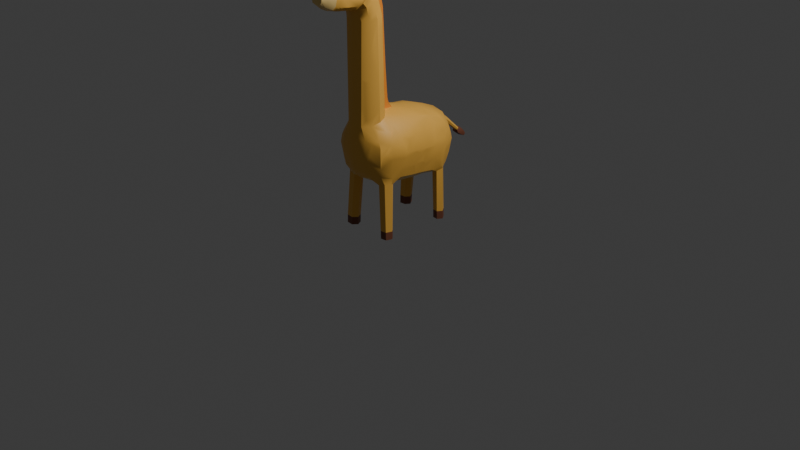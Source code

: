 # Source: giraffe3.blend  (saved by Blender 4.0.36; exported with 4.5.12 LTS)
import bpy
from mathutils import Matrix  # noqa: F401  (used for matrix-valued properties, if any)

bpy.ops.wm.read_factory_settings(use_empty=True)
scene = bpy.context.scene
scene.name = 'Scene'

# ---- collections
col_collection = bpy.data.collections.new('Collection'); scene.collection.children.link(col_collection)

# ---- materials (node trees are filled in below, after node groups)
mat_giraffe_yellow = bpy.data.materials.new('giraffe_yellow')
mat_giraffe_yellow.alpha_threshold = 0.0
mat_giraffe_yellow.use_transparent_shadow = False
mat_giraffe_yellow.roughness = 0.5
mat_giraffe_yellow.line_color = (0.0, 0.0, 0.0, 1.0)
mat_giraff_white = bpy.data.materials.new('giraff_white')
mat_giraff_white.use_transparent_shadow = False
mat_giraffe_black = bpy.data.materials.new('giraffe_black')
mat_giraffe_black.use_transparent_shadow = False
mat_giraffe_beige = bpy.data.materials.new('giraffe_beige')
mat_giraffe_beige.use_transparent_shadow = False
mat_giraffe_brown = bpy.data.materials.new('giraffe_brown')
mat_giraffe_brown.use_transparent_shadow = False
mat_giraffe_orange = bpy.data.materials.new('giraffe_orange')
mat_giraffe_orange.use_transparent_shadow = False

# ---- node groups
ng_auto_smooth = bpy.data.node_groups.new('Auto Smooth', 'GeometryNodeTree')
_s = ng_auto_smooth.interface.new_socket(name='Geometry', in_out='OUTPUT', socket_type='NodeSocketGeometry')
_s = ng_auto_smooth.interface.new_socket(name='Geometry', in_out='INPUT', socket_type='NodeSocketGeometry')
_s = ng_auto_smooth.interface.new_socket(name='Angle', in_out='INPUT', socket_type='NodeSocketFloat')
_s.subtype = 'ANGLE'
_s.min_value = 0.0
_s.max_value = 3.142
ng_auto_smooth.is_modifier = True
_N = ng_auto_smooth.nodes; _L = ng_auto_smooth.links
n0 = _N.new('NodeGroupOutput'); n0.name = 'Group Output'; n0.location = (480, -100)
n1 = _N.new('NodeGroupInput'); n1.name = 'Group Input'; n1.location = (-420, -300)
n2 = _N.new('NodeGroupInput'); n2.name = 'Group Input.001'; n2.location = (-60, -100)
n3 = _N.new('GeometryNodeSetShadeSmooth'); n3.name = 'Set Shade Smooth'; n3.location = (120, -100)
n3.domain = 'EDGE'
n4 = _N.new('GeometryNodeSetShadeSmooth'); n4.name = 'Set Shade Smooth.001'; n4.location = (300, -100)
n5 = _N.new('GeometryNodeInputMeshEdgeAngle'); n5.name = 'Edge Angle'; n5.location = (-420, -220)
n6 = _N.new('GeometryNodeInputEdgeSmooth'); n6.name = 'Is Edge Smooth'; n6.location = (-60, -160)
n7 = _N.new('GeometryNodeInputShadeSmooth'); n7.name = 'Is Face Smooth'; n7.location = (-240, -340)
n8 = _N.new('FunctionNodeBooleanMath'); n8.name = 'Boolean Math'; n8.location = (-60, -220)
n9 = _N.new('FunctionNodeCompare'); n9.name = 'Compare'; n9.location = (-240, -180)
n9.operation = 'LESS_EQUAL'
_L.new(n5.outputs[0], n9.inputs[0])
_L.new(n4.outputs[0], n0.inputs[0])
_L.new(n1.outputs[1], n9.inputs[1])
_L.new(n9.outputs[0], n8.inputs[0])
_L.new(n7.outputs[0], n8.inputs[1])
_L.new(n2.outputs[0], n3.inputs[0])
_L.new(n6.outputs[0], n3.inputs[1])
_L.new(n3.outputs[0], n4.inputs[0])
_L.new(n8.outputs[0], n3.inputs[2])
n0.is_active_output = True

# ---- material node trees
mat_giraffe_yellow.use_nodes = True; mat_giraffe_yellow.node_tree.nodes.clear()
_N = mat_giraffe_yellow.node_tree.nodes; _L = mat_giraffe_yellow.node_tree.links
n0 = _N.new('ShaderNodeOutputMaterial'); n0.name = 'Material Output'; n0.location = (300, 300)
n1 = _N.new('ShaderNodeBsdfPrincipled'); n1.name = 'Principled BSDF'; n1.location = (10, 300)
n1.inputs[0].default_value = (0.8881, 0.4793, 0.08228, 1.0)
n1.inputs[3].default_value = 1.45
_L.new(n1.outputs[0], n0.inputs[0])
n0.is_active_output = True
mat_giraff_white.use_nodes = True; mat_giraff_white.node_tree.nodes.clear()
_N = mat_giraff_white.node_tree.nodes; _L = mat_giraff_white.node_tree.links
n0 = _N.new('ShaderNodeBsdfPrincipled'); n0.name = 'Principled BSDF'; n0.location = (10, 300)
n0.inputs[0].default_value = (0.9475, 0.9559, 0.8962, 1.0)
n0.inputs[3].default_value = 1.45
n1 = _N.new('ShaderNodeOutputMaterial'); n1.name = 'Material Output'; n1.location = (300, 300)
_L.new(n0.outputs[0], n1.inputs[0])
n1.is_active_output = True
mat_giraffe_black.use_nodes = True; mat_giraffe_black.node_tree.nodes.clear()
_N = mat_giraffe_black.node_tree.nodes; _L = mat_giraffe_black.node_tree.links
n0 = _N.new('ShaderNodeBsdfPrincipled'); n0.name = 'Principled BSDF'; n0.location = (10, 300)
n0.inputs[0].default_value = (0.02519, 0.02217, 0.04231, 1.0)
n0.inputs[3].default_value = 1.45
n1 = _N.new('ShaderNodeOutputMaterial'); n1.name = 'Material Output'; n1.location = (300, 300)
_L.new(n0.outputs[0], n1.inputs[0])
n1.is_active_output = True
mat_giraffe_beige.use_nodes = True; mat_giraffe_beige.node_tree.nodes.clear()
_N = mat_giraffe_beige.node_tree.nodes; _L = mat_giraffe_beige.node_tree.links
n0 = _N.new('ShaderNodeBsdfPrincipled'); n0.name = 'Principled BSDF'; n0.location = (10, 300)
n0.inputs[0].default_value = (0.8881, 0.6307, 0.2345, 1.0)
n0.inputs[3].default_value = 1.45
n1 = _N.new('ShaderNodeOutputMaterial'); n1.name = 'Material Output'; n1.location = (300, 300)
_L.new(n0.outputs[0], n1.inputs[0])
n1.is_active_output = True
mat_giraffe_brown.use_nodes = True; mat_giraffe_brown.node_tree.nodes.clear()
_N = mat_giraffe_brown.node_tree.nodes; _L = mat_giraffe_brown.node_tree.links
n0 = _N.new('ShaderNodeBsdfPrincipled'); n0.name = 'Principled BSDF'; n0.location = (10, 300)
n0.inputs[0].default_value = (0.1981, 0.06848, 0.03689, 1.0)
n0.inputs[3].default_value = 1.45
n1 = _N.new('ShaderNodeOutputMaterial'); n1.name = 'Material Output'; n1.location = (300, 300)
_L.new(n0.outputs[0], n1.inputs[0])
n1.is_active_output = True
mat_giraffe_orange.use_nodes = True; mat_giraffe_orange.node_tree.nodes.clear()
_N = mat_giraffe_orange.node_tree.nodes; _L = mat_giraffe_orange.node_tree.links
n0 = _N.new('ShaderNodeBsdfPrincipled'); n0.name = 'Principled BSDF'; n0.location = (10, 300)
n0.inputs[0].default_value = (0.8389, 0.2789, 0.02955, 1.0)
n0.inputs[3].default_value = 1.45
n1 = _N.new('ShaderNodeOutputMaterial'); n1.name = 'Material Output'; n1.location = (300, 300)
_L.new(n0.outputs[0], n1.inputs[0])
n1.is_active_output = True

# ---- world
world_world = bpy.data.worlds.new('World'); scene.world = world_world
world_world.use_nodes = True; world_world.node_tree.nodes.clear()
_N = world_world.node_tree.nodes; _L = world_world.node_tree.links
n0 = _N.new('ShaderNodeOutputWorld'); n0.name = 'World Output'; n0.location = (300, 300)
n1 = _N.new('ShaderNodeBackground'); n1.name = 'Background'; n1.location = (10, 300)
n1.inputs[0].default_value = (0.05088, 0.05088, 0.05088, 1.0)
_L.new(n1.outputs[0], n0.inputs[0])
n0.is_active_output = True
world_world.color = (0.05088, 0.05088, 0.05088)
world_world.use_sun_shadow = False
world_world.sun_shadow_jitter_overblur = 0.0

# ---- cameras
cam_camera = bpy.data.cameras.new('Camera')
cam_camera.clip_end = 100.0
cam_camera.ortho_scale = 7.314

# ---- lights
light_light = bpy.data.lights.new('Light', 'POINT')
light_light.transmission_factor = 0.0
light_light.use_soft_falloff = False
light_light.energy = 1000.0
light_light.shadow_soft_size = 0.1
light_light.shadow_maximum_resolution = 0.006
light_light.use_absolute_resolution = True

# ---- meshes
me_cube_009 = bpy.data.meshes.new('Cube.009')
me_cube_009.from_pydata([(0.4399, -0.2466, -1.743), (0.3314, -0.5943, 0.5862), (0.4889, 1.315, -0.7914), (0.3958, 1.397, 0.3112), (0.3765, 1.32, -0.8528), (0.0, 1.453, -0.7671), (0.0, 1.576, 0.2699), (0.05257, 1.597, 0.2445), (0.5167, 1.443, 0.1088), (0.5702, 1.477, -0.1575), (0.5364, 1.438, -0.457), (0.6158, -0.2954, -0.5524), (0.6096, -0.05618, -0.5889), (0.5982, 1.188, -0.76), (0.4976, 1.153, 0.4238), (0.3262, -0.2265, 0.6875), (0.3826, -0.4005, 0.6407), (0.5338, -0.5729, 0.2966), (0.6096, -0.6096, -2.794e-09), (0.5729, -0.5729, -0.2966), (0.0, -0.6598, -0.5859), (0.2966, -0.6232, -0.5493), (0.1917, -0.7435, 0.5727), (0.0, -0.7897, 0.5864), (0.0, 1.625, -0.4907), (0.0, 1.635, 0.1074), (0.3162, 1.572, -0.4737), (0.05266, 1.632, 0.1285), (0.3162, 1.586, 0.1319), (0.6447, 1.159, -0.4737), (0.6975, 1.176, -0.1575), (0.6447, 1.159, 0.1586), (0.6975, -0.05618, -0.3124), (0.7552, -0.09165, -0.01183), (0.6557, -0.08924, 0.3257), (0.6447, -0.3162, -0.3162), (0.6975, -0.3331, 7.451e-09), (0.6142, -0.3162, 0.3075), (0.3162, -0.7364, -0.3824), (0.3331, -0.7818, -9.313e-09), (0.3162, -0.7557, 0.3162), (0.0, -0.7892, -0.3993), (0.0, -0.8395, 4.657e-09), (0.0, -0.8085, 0.3331), (0.0, 1.176, -0.9065), (0.3318, 1.19, -0.8917), (0.0, -0.1153, -0.8336), (0.3331, -0.1153, -0.7759), (0.0, -0.3686, -0.7552), (0.2791, -0.3712, -0.7144), (0.3162, 1.143, 0.5037), (0.0, 1.16, 0.5565), (0.09469, -0.06811, 0.7613), (0.37, -0.4858, 2.904), (0.3251, -0.3254, 2.952), (0.6004, 0.2849, -0.6398), (0.5913, 0.5698, -0.67), (0.5434, 1.063, -0.8137), (0.5126, 0.8436, 0.5175), (0.4785, 0.5358, 0.5758), (0.4537, 0.2197, 0.6193), (0.6579, 0.8694, -0.4385), (0.6711, 0.5796, -0.4034), (0.6843, 0.2898, -0.3683), (0.7119, 0.8821, -0.1181), (0.7263, 0.5881, -0.07876), (0.7408, 0.294, -0.03938), (0.6579, 0.8694, 0.2023), (0.6711, 0.5796, 0.2459), (0.6843, 0.2898, 0.2895), (0.0, 0.878, -0.9247), (0.0, 0.5819, -0.9161), (0.0, 0.3002, -0.8932), (0.4118, 1.069, -0.8641), (0.3246, 0.5734, -0.8609), (0.3289, 0.2959, -0.8367), (0.2982, 0.8564, 0.6118), (0.2802, 0.5537, 0.6522), (0.1093, 0.1659, 0.7556), (0.0, 0.8813, 0.6555), (0.0, 0.5979, 0.7123), (0.0, 0.303, 0.767), (0.3319, -0.2838, 2.791), (0.3747, -0.4419, 2.77), (0.3319, -0.6001, 2.749), (0.2151, -0.7159, 2.733), (0.0, -0.7583, 2.722), (0.07553, -0.1366, 2.806), (0.3199, -0.6309, 2.858), (0.195, -0.7415, 2.825), (0.0, -0.7845, 2.807), (0.05425, -0.1819, 2.99), (0.3078, -0.5209, 3.4), (0.2873, -0.5188, 3.479), (0.2929, -0.4578, 3.409), (0.2896, -0.477, 3.341), (0.3285, -0.6787, 3.022), (0.1517, -0.7709, 2.956), (0.0, -0.807, 2.924), (0.05516, -0.267, 3.334), (0.3455, -0.8503, 3.384), (0.3266, -0.7228, 3.496), (0.3086, -0.7459, 3.111), (0.1874, -0.8159, 2.97), (0.0, -0.851, 2.934), (0.3161, -0.8697, 3.085), (0.1885, -0.9209, 2.983), (0.0, -0.9417, 2.955), (0.08459, -0.5733, 3.729), (0.0, -0.654, 3.763), (0.3314, -1.053, 3.435), (0.2779, -1.134, 3.519), (0.3377, -0.9258, 3.522), (0.3412, -1.073, 3.222), (0.297, -1.109, 3.097), (0.1909, -1.125, 3.019), (0.0, -1.149, 2.971), (0.2409, -0.9257, 3.716), (0.0, -0.9422, 3.782), (0.2789, -1.35, 3.351), (0.2299, -1.35, 3.459), (0.268, -1.297, 3.13), (0.2139, -1.309, 3.061), (0.0, -1.333, 3.016), (0.2868, -1.033, 3.607), (0.0, -1.236, 3.664), (0.208, -1.5, 3.326), (0.1884, -1.511, 3.404), (0.2431, -1.371, 3.151), (0.1962, -1.401, 3.083), (0.0, -1.403, 3.031), (0.1314, -1.365, 3.558), (0.0, -1.387, 3.594), (0.2021, -1.516, 3.215), (0.134, -1.53, 3.14), (0.0, -1.538, 3.098), (0.1142, -1.506, 3.474), (0.0, -1.532, 3.495), (0.1369, -1.625, 3.337), (0.1417, -1.621, 3.304), (0.1356, -1.623, 3.256), (0.1091, -1.636, 3.213), (0.0, -1.641, 3.185), (0.1022, -1.644, 3.399), (0.0, -1.632, 3.431), (0.2623, 0.2595, 0.7226), (0.1917, -0.09362, 0.7559), (0.1953, -0.1681, 2.798), (0.0, 0.1893, 0.7921), (0.1819, -0.2096, 2.976), (0.2588, -0.4641, 3.487), (0.0, -0.5609, 3.746), (0.0, 0.1652, 0.8462), (0.0, 0.1495, 0.9308), (0.07035, 0.07267, 0.8699), (0.0, 0.005425, 2.895), (0.07361, -0.02838, 2.867), (0.0, -0.0273, 3.088), (0.06559, -0.06655, 3.08), (0.0, -0.09776, 3.423), (0.05851, -0.1496, 3.414), (0.0, -0.2897, 3.699), (0.05238, -0.3438, 3.683), (0.0, -0.4099, 3.784), (0.09344, 0.1017, 0.8065), (0.04752, -0.4168, 3.713), (0.07432, -0.5537, 3.711), (0.132, -0.5705, 3.723), (0.08851, -0.4949, 3.688), (0.03422, -0.5734, 3.744), (0.3029, -0.8258, 3.611), (0.1312, -0.4983, 3.686), (0.1504, -0.5593, 3.707), (0.04295, -0.4552, 3.621), (0.2491, -0.4987, 3.529), (0.05999, -0.5098, 3.682), (0.05546, -0.5737, 3.734), (0.1496, -0.6039, 3.733), (0.1699, -0.5391, 3.684), (0.08869, -0.5192, 3.86), (0.1789, -0.5216, 3.857), (0.1146, -0.4856, 3.857), (0.161, -0.4865, 3.857), (0.1048, -0.5623, 3.853), (0.1514, -0.562, 3.851), (0.05656, -0.5157, 3.89), (0.2114, -0.5193, 3.885), (0.1014, -0.4564, 3.886), (0.1826, -0.4588, 3.884), (0.0863, -0.5884, 3.876), (0.1648, -0.587, 3.874), (0.059, -0.5155, 3.946), (0.2105, -0.5192, 3.937), (0.1136, -0.491, 3.97), (0.1636, -0.4916, 3.968), (0.1037, -0.5685, 3.96), (0.151, -0.5678, 3.958), (0.1028, -0.4584, 3.943), (0.1823, -0.4606, 3.939), (0.087, -0.5243, 3.973), (0.08777, -0.587, 3.929), (0.1651, -0.5855, 3.927), (0.1807, -0.5245, 3.966), (0.3154, -0.5764, 3.453), (0.3699, -0.6662, 3.264), (0.329, -0.4143, 3.214), (0.3537, -0.5562, 3.12), (0.1615, -0.284, 3.32), (0.1683, -0.4848, 3.594), (0.4631, -0.5335, 3.542), (0.5045, -0.4778, 3.507), (0.456, -0.5222, 3.458), (0.4675, -0.4973, 3.423), (0.4841, -0.4808, 3.586), (0.4457, -0.4903, 3.6), (0.3325, -0.6504, 3.483), (0.3554, -0.7903, 3.181), (0.2585, -1.213, 3.512), (0.2908, -1.241, 3.364), (0.3354, -1.031, 3.314), (0.152, -1.233, 3.635), (0.178, -0.9426, 3.771), (0.1774, -0.6631, 3.751), (0.3357, -0.8048, 3.498), (0.3614, -0.8389, 3.305), (0.3166, -1.068, 3.521), (0.3134, -1.117, 3.411), (0.3427, -0.982, 3.372), (0.2426, -1.08, 3.645), (0.2743, -0.9256, 3.65), (0.235, -0.7911, 3.674), (0.07545, -1.67, 3.385), (0.0, -1.664, 3.404), (0.06555, -1.672, 3.334), (0.0, -1.659, 3.303), (0.07773, -1.657, 3.303), (0.02424, -1.664, 3.385), (0.02924, -1.675, 3.334), (0.5401, -0.4378, -0.6879), (0.5846, -0.2745, -0.7021), (0.5347, -0.1999, -0.7282), (0.3852, -0.4571, -0.7279), (0.3905, -0.1898, -0.77), (0.3125, -0.3252, -0.7697), (0.5, -0.5, -0.5), (0.457, -0.4812, -1.743), (0.5815, -0.2577, -1.741), (0.6038, -0.4724, -1.737), (0.3822, -0.3682, -1.752), (0.6385, -0.3245, -1.744), (0.4625, -0.482, -1.921), (0.3877, -0.3689, -1.929), (0.5864, -0.2599, -1.922), (0.4454, -0.2489, -1.925), (0.609, -0.4733, -1.915), (0.6402, -0.3258, -1.923), (0.5125, 1.366, -0.6798), (0.2966, 1.416, -0.7305), (0.5792, 0.8882, -0.7217), (0.6212, 1.149, -0.6796), (0.3162, 1.159, -0.8537), (0.3204, 0.8653, -0.8706), (0.6482, 1.162, -1.752), (0.3757, 1.172, -1.755), (0.5602, 1.282, -1.751), (0.45, 1.296, -1.753), (0.5749, 1.057, -1.754), (0.4478, 1.074, -1.755), (0.6521, 1.164, -1.936), (0.3795, 1.174, -1.94), (0.5641, 1.284, -1.936), (0.4596, 1.299, -1.937), (0.5787, 1.059, -1.938), (0.4517, 1.076, -1.94), (0.0, 1.467, 0.4253), (0.2966, 1.46, 0.3676), (0.0, 1.682, -0.1575), (0.3331, 1.625, -0.1575), (0.08876, 1.611, 0.1887), (0.0, 1.839, -0.04173), (0.0, 2.181, -0.3868), (0.07202, 1.847, 0.02405), (0.0, 1.866, 0.08515), (0.05175, 1.86, 0.05911), (0.05396, 1.833, -0.02364), (0.0, 2.171, -0.3183), (0.06898, 2.192, -0.282), (0.0, 2.221, -0.2453), (0.06541, 2.208, -0.2615), (0.06184, 2.172, -0.3063), (0.0, 2.289, -0.4651), (0.09345, 2.217, -0.3225), (0.0, 2.268, -0.2576), (0.08712, 2.245, -0.2862), (0.0808, 2.182, -0.3656), (0.0, 2.369, -0.4974), (0.1011, 2.325, -0.4007), (0.0, 2.376, -0.3358), (0.09475, 2.353, -0.3644), (0.08843, 2.29, -0.4438), (0.0, 2.408, -0.5135), (0.08572, 2.391, -0.4589), (0.0, 2.421, -0.4201), (0.08193, 2.408, -0.4372), (0.07815, 2.37, -0.4847), (0.0, 2.417, -0.4991), (0.0, 2.425, -0.4925), (0.3765, -0.4322, 2.271), (0.3753, -0.4384, 2.587), (0.3319, -0.2786, 2.601), (0.3318, -0.2711, 2.326), (0.2971, -0.2403, 2.464), (0.3622, -0.4863, 2.271), (0.355, -0.5136, 2.402), (0.3625, -0.4863, 2.571), (0.3272, -0.3727, 3.091), (0.1807, -0.3455, 3.4), (0.1765, -0.3208, 3.371), (0.3371, -0.5863, 3.339), (0.2311, -0.3266, 3.296), (0.2133, -0.3349, 3.357), (0.2305, -0.3837, 3.406), (0.1323, -0.3413, 3.404), (0.3547, -0.5932, 3.204), (0.2605, -0.3006, 3.104), (0.08522, -0.102, 1.772), (0.193, -0.1423, 2.03), (0.1906, -0.133, 1.76), (0.3317, -0.2638, 2.06), (0.3317, -0.2559, 1.767), (0.349, -0.3176, 1.839), (0.3805, -0.4116, 1.211), (0.3794, -0.4173, 1.503), (0.3316, -0.5968, 1.511), (0.3316, -0.5958, 1.168), (0.2535, -0.6802, 1.506), (0.2528, -0.6802, 1.23), (0.09177, -0.07854, 1.073), (0.1884, -0.117, 1.283), (0.1695, -0.09206, 1.068), (0.3264, -0.2435, 1.311), (0.2851, -0.1939, 1.16), (0.2435, -0.1517, 1.081), (0.3817, -0.4055, 0.8957), (0.5265, -0.3542, 0.4624), (0.3315, -0.5946, 0.7302), (0.1852, -0.1001, 0.7896), (0.4587, -0.1784, 0.5569), (0.3654, -0.1022, 0.673), (0.1938, -0.08296, 0.7549), (0.3263, -0.2319, 0.8876), (0.5587, -0.2549, 0.4528), (0.2616, -0.6693, 0.7084), (0.4388, -0.5058, 0.4907), (0.3568, -0.3294, 0.9401), (0.6891, 0.1518, 0.301), (0.5852, 0.2579, 0.447), (0.6437, 0.7671, 0.2133), (0.7459, 0.156, -0.02952), (0.7309, 0.2933, -0.09658), (0.5814, 0.5517, 0.4493), (0.7185, 0.5869, -0.1249), (0.7195, 0.7277, -0.09747), (0.7191, 0.4278, -0.1459), (0.705, 0.1046, 0.2219), (0.6076, 0.7809, 0.3429), (0.6933, 0.8777, -0.007793), (0.674, 1.169, -0.01667), (0.5978, 1.287, 0.1427), (0.657, 0.8877, 0.1995), (0.6044, 1.162, 0.304), (0.6198, 1.285, 0.008691), (0.5561, 1.029, 0.4388), (0.6157, 0.9174, 0.3309), (0.665, 0.7132, -0.4196), (0.6608, 0.5783, -0.4377), (0.7052, 0.5848, -0.2032), (0.6723, 0.5531, -0.4002), (0.7065, 0.5239, -0.2045), (0.6818, 0.5192, -0.3497), (0.6505, 0.7206, -0.4715), (0.6448, 0.6152, -0.4926), (0.7039, 0.6386, -0.2021), (0.6844, 0.6972, -0.3075), (0.0, 1.666, -0.06467), (0.0, 1.513, 0.36), (0.2676, 1.592, 0.1441), (0.1451, 1.545, 0.2912), (0.1798, 1.629, -0.001129), (0.3862, 1.529, -0.4684), (0.5868, 1.218, -0.6797), (0.3818, 1.396, -0.7105), (0.5566, 1.461, -0.2786), (0.6132, 1.24, -0.4688), (0.4973, 1.333, -0.7517), (0.3923, 1.55, -0.3451), (0.6323, 1.248, -0.3517), (0.5723, 1.129, -0.7853), (0.6488, 1.068, -0.4626), (0.6116, 1.089, -0.6893), (0.664, 1.022, -0.3562), (0.6665, -0.3232, 0.1856), (0.6803, -0.3276, -0.1028), (0.7513, 0.01315, -0.01931), (0.7319, -0.09165, 0.1229), (0.6659, -0.4325, 3.769e-09), (0.7342, -0.07877, -0.121), (0.7317, -0.00704, -0.1262), (0.7316, -0.002355, 0.09864), (0.6432, -0.3912, 0.2041), (0.6489, -0.4404, 0.08927), (0.651, -0.424, -0.09578), (0.5298, 0.2878, -0.691), (0.6642, 0.2886, -0.4334), (0.5285, -0.07352, -0.6437), (0.6123, -0.1601, -0.573), (0.6691, -0.05618, -0.4017), (0.597, 0.3913, -0.6511), (0.5894, -0.09483, -0.6263), (0.6536, -0.1476, -0.3933), (0.5251, 0.3912, -0.7025), (0.5817, -0.5817, -0.2253), (0.325, -0.76, -0.184), (0.5888, -0.5888, 0.168), (0.6266, -0.5559, -8.057e-10), (0.4223, -0.7263, -7.212e-09), (0.439, -0.6817, 0.2439), (0.6089, -0.5411, 0.1291), (0.4744, 1.418, 0.2168), (0.4023, 1.534, 0.1254), (0.5597, 1.389, 0.1245), (0.5563, 1.467, -0.045), (0.59, 1.384, -0.03801), (0.3981, 1.569, -0.06605), (0.5056, 1.365, 0.2372), (0.3944, 1.508, 0.1929), (0.3318, -0.5983, 2.086), (0.0, -0.7657, 2.216), (0.0, -0.7685, 2.025), (0.2092, -0.7229, 2.188), (0.207, -0.7254, 1.988), (0.3317, -0.5976, 1.824), (0.0, -0.7741, 1.645), (0.0, -0.7769, 1.456), (0.2043, -0.7286, 1.736), (0.2026, -0.7307, 1.578), (0.0, -0.7821, 1.098), (0.0, -0.7861, 0.8262), (0.1968, -0.7375, 1.044)], [], [(24, 276, 277, 26), (27, 25, 279, 284), (7, 278, 281, 283), (28, 275, 3, 428, 435, 429), (277, 28, 429, 433, 431, 9), (26, 277, 9, 392, 395, 389), (257, 26, 389, 391), (5, 24, 26, 257), (63, 359, 358, 403, 407, 406, 32), (66, 69, 355, 364, 358), (32, 406, 402, 35), (33, 404, 401, 36), (256, 10, 393, 390), (10, 392, 396, 393), (9, 431, 432, 430, 368, 371, 367, 30), (8, 428, 434, 430), (69, 356, 355), (34, 347, 351, 344, 37), (37, 344, 353, 1, 17), (36, 401, 409, 410, 405), (35, 402, 411, 405, 424, 421, 19), (11, 35, 19, 244), (12, 416, 419, 415), (55, 413, 416, 12), (38, 422, 39, 42, 41), (39, 40, 43, 42), (244, 19, 38, 21), (19, 421, 422, 38), (18, 423, 426, 425), (17, 1, 22, 40), (40, 22, 23, 43), (21, 38, 41, 20), (72, 75, 47, 46), (46, 47, 49, 48), (5, 257, 260, 44), (57, 73, 267, 266), (75, 412, 414, 47), (240, 239, 249, 246), (243, 242, 0, 248), (48, 49, 21, 20), (52, 78, 164, 154), (15, 146, 346, 350), (3, 275, 50, 14), (275, 274, 51, 50), (151, 169, 165, 163), (22, 1, 352, 345, 334, 336, 335, 333, 441, 445, 448), (1, 16, 343, 345), (60, 145, 349, 348), (14, 50, 76, 58), (58, 76, 77, 59), (59, 77, 145, 60), (76, 79, 80, 77), (77, 80, 81, 145), (4, 2, 264, 265), (261, 258, 56, 74), (74, 56, 417, 420, 412, 75), (44, 260, 261, 70), (70, 261, 74, 71), (71, 74, 75, 72), (259, 29, 398, 399), (258, 61, 374, 380, 381, 375, 56), (56, 375, 377, 63, 413, 417), (31, 370, 372, 373, 369), (67, 58, 59, 360, 365, 357), (68, 360, 356, 69), (30, 367, 366, 64), (64, 366, 67, 357, 362), (65, 68, 69, 66), (29, 30, 64, 61, 400, 398), (61, 64, 362, 361, 376, 382, 383, 374), (62, 376, 378, 379, 377), (85, 84, 88, 89), (169, 173, 162, 165), (84, 83, 53, 88), (86, 85, 89, 90), (16, 15, 350, 354, 343), (23, 22, 448, 447), (53, 54, 315, 206), (54, 149, 207, 319, 324, 315), (89, 88, 96, 97), (173, 99, 160, 162), (82, 147, 149, 54), (83, 82, 54, 53), (92, 95, 212, 211), (174, 93, 209, 214), (97, 96, 102, 103), (99, 91, 158, 160), (90, 89, 97, 98), (88, 53, 206, 96), (102, 204, 216, 105), (104, 103, 106, 107), (203, 208, 222, 215), (103, 102, 105, 106), (98, 97, 103, 104), (96, 206, 204, 102), (105, 216, 113, 114), (223, 170, 229, 112), (106, 105, 114, 115), (222, 109, 118, 221), (91, 87, 156, 158), (204, 203, 215, 216), (115, 114, 121, 122), (221, 118, 125, 220), (114, 113, 218, 121), (116, 115, 122, 123), (100, 223, 112, 227), (107, 106, 115, 116), (217, 220, 131, 120), (122, 121, 128, 129), (220, 125, 132, 131), (121, 218, 119, 128), (112, 229, 124, 225), (227, 112, 225, 110), (119, 120, 127, 126), (120, 131, 136, 127), (129, 128, 133, 134), (131, 132, 137, 136), (218, 217, 120, 119), (123, 122, 129, 130), (126, 127, 138, 139), (127, 136, 143, 138), (134, 133, 140, 141), (136, 137, 144, 143), (130, 129, 134, 135), (128, 119, 126, 133), (235, 234, 142, 141), (139, 235, 141, 140), (138, 143, 235, 139), (135, 134, 141, 142), (133, 126, 139, 140), (78, 52, 349, 145), (52, 337, 339, 346), (148, 78, 145, 81), (87, 91, 149, 147), (91, 99, 207, 149), (99, 173, 208, 316, 322, 317, 207), (169, 151, 109, 222), (164, 152, 153, 154), (154, 153, 155, 156), (156, 155, 157, 158), (158, 157, 159, 160), (160, 159, 161, 162), (162, 161, 163, 165), (87, 325, 337, 52, 154, 156), (78, 148, 152, 164), (172, 171, 182, 180), (176, 175, 173, 169), (177, 176, 169, 222), (178, 177, 222, 208), (171, 168, 181, 182), (168, 171, 208, 173), (108, 166, 175, 176), (167, 108, 176, 177), (166, 168, 173, 175), (172, 167, 177, 178), (171, 172, 178, 208), (181, 179, 185, 187), (180, 182, 188, 186), (168, 166, 179, 181), (166, 108, 183, 179), (167, 172, 180, 184), (108, 167, 184, 183), (187, 185, 191, 197), (186, 188, 198, 192), (179, 183, 189, 185), (184, 180, 186, 190), (183, 184, 190, 189), (182, 181, 187, 188), (196, 202, 199, 195), (199, 202, 194, 193), (185, 189, 200, 191), (190, 186, 192, 201), (189, 190, 201, 200), (188, 187, 197, 198), (193, 194, 198, 197), (195, 199, 191, 200), (196, 195, 200, 201), (199, 193, 197, 191), (202, 196, 201, 192), (194, 202, 192, 198), (92, 93, 203, 204, 318), (94, 95, 206, 205), (150, 94, 321), (95, 92, 318, 323, 206), (174, 150, 321, 316, 208), (93, 174, 208, 203), (212, 210, 209, 211), (210, 213, 214, 209), (95, 94, 210, 212), (150, 174, 214, 213), (94, 150, 213, 210), (93, 92, 211, 209), (101, 224, 216, 215), (226, 111, 217, 218), (219, 226, 218, 113), (228, 117, 221, 220), (224, 219, 113, 216), (111, 228, 220, 217), (117, 230, 222, 221), (230, 101, 215, 222), (223, 100, 224, 101), (110, 225, 111, 226), (227, 110, 226, 219), (124, 229, 117, 228), (100, 227, 219, 224), (225, 124, 228, 111), (229, 170, 230, 117), (170, 223, 101, 230), (231, 236, 237, 233), (143, 144, 232), (236, 231, 143, 232), (231, 233, 235, 143), (237, 236, 232, 234), (233, 237, 234, 235), (238, 241, 245, 247), (242, 240, 246, 0), (241, 243, 248, 245), (239, 238, 247, 249), (0, 246, 252, 253), (249, 247, 254, 255), (238, 239, 11, 244), (239, 240, 418, 415, 11), (241, 238, 244, 21), (242, 243, 49, 47), (240, 242, 47, 414, 418), (243, 241, 21, 49), (251, 255, 254, 250), (253, 252, 255, 251), (247, 245, 250, 254), (246, 249, 255, 252), (245, 248, 251, 250), (248, 0, 253, 251), (2, 4, 257, 391, 394), (57, 397, 399, 258), (13, 2, 394, 390, 259), (4, 45, 260, 257), (45, 73, 261, 260), (73, 57, 258, 261), (263, 265, 271, 269), (266, 267, 273, 272), (45, 4, 265, 263), (13, 397, 57, 266, 262), (73, 45, 263, 267), (2, 13, 262, 264), (271, 270, 268, 269), (269, 268, 272, 273), (262, 266, 272, 268), (267, 263, 269, 273), (264, 262, 268, 270), (265, 264, 270, 271), (7, 6, 385, 387), (25, 27, 388, 384), (27, 278, 386, 388), (278, 7, 387, 386), (284, 279, 285, 289), (283, 281, 286, 288), (278, 27, 284, 281), (6, 7, 283, 282), (289, 285, 280, 294), (288, 286, 291, 293), (281, 284, 289, 286), (282, 283, 288, 287), (294, 280, 290, 299), (293, 291, 296, 298), (286, 289, 294, 291), (287, 288, 293, 292), (291, 294, 299, 296), (292, 293, 298, 297), (297, 298, 303, 302), (296, 299, 304, 301), (298, 296, 301, 303), (299, 290, 295, 304), (306, 302, 303), (300, 304, 295), (300, 305, 301, 304), (305, 306, 303, 301), (310, 311, 309), (307, 310, 309, 308), (308, 309, 82, 83), (308, 314, 313, 312, 307), (316, 321, 320, 317), (317, 320, 207), (321, 94, 205, 319, 320), (320, 319, 207), (206, 315, 205), (317, 322, 316), (206, 323, 318, 204), (315, 324, 319, 205), (329, 327, 326, 328), (328, 326, 147, 82, 309, 311, 310), (328, 330, 329), (327, 325, 326), (326, 325, 87, 147), (333, 335, 336, 334), (334, 331, 332, 333), (333, 332, 307, 312, 313, 314, 308, 83, 84, 436, 441), (340, 341, 342, 339, 338), (338, 327, 329, 340), (339, 337, 338), (338, 337, 325, 327), (344, 351, 347, 15, 16), (350, 346, 339, 342, 341, 340), (349, 52, 146), (345, 352, 1), (1, 353, 344, 16), (343, 354, 350, 340, 329, 330, 328, 310, 307, 332, 331), (348, 349, 146, 15), (345, 343, 331, 334), (347, 348, 15), (346, 146, 52), (362, 357, 68, 65), (359, 363, 361, 65, 66), (356, 360, 59, 60), (358, 359, 66), (361, 362, 65), (358, 364, 355, 34, 404, 408, 403), (355, 356, 60, 348, 347, 34), (357, 365, 360, 68), (367, 371, 368, 31), (368, 370, 31), (369, 373, 372, 370, 14, 58, 67), (366, 367, 31, 369), (369, 67, 366), (377, 379, 378, 376, 361, 363, 359, 63), (375, 381, 380, 374, 62), (377, 375, 62), (374, 383, 382, 376, 62), (384, 388, 277, 276), (388, 386, 28, 277), (386, 387, 275, 28), (387, 385, 274, 275), (390, 394, 256), (389, 395, 392, 10), (394, 391, 256), (390, 393, 29, 259), (391, 389, 10, 256), (393, 396, 392, 9, 30, 29), (398, 400, 61), (399, 398, 61, 258), (399, 397, 13, 259), (401, 404, 34, 37), (406, 407, 403, 33), (403, 408, 404, 33), (405, 410, 409, 401, 37, 17, 423, 427, 424), (405, 411, 402, 36), (402, 406, 33, 36), (418, 414, 12), (417, 413, 55), (415, 418, 12), (415, 419, 416, 32, 35, 11), (414, 412, 55, 12), (412, 420, 417, 55), (416, 413, 63, 32), (425, 426, 423, 17, 40, 39), (424, 427, 423, 18), (421, 424, 18), (422, 425, 39), (425, 422, 421, 18), (430, 432, 431, 8), (431, 433, 429, 8), (430, 434, 428, 3, 14, 370, 368), (429, 435, 428, 8), (51, 79, 76, 50), (440, 436, 439), (439, 436, 84, 85), (438, 440, 439, 437), (437, 439, 85, 86), (445, 441, 444), (444, 441, 436, 440), (443, 445, 444, 442), (442, 444, 440, 438), (447, 448, 446), (446, 448, 445, 443)])
me_cube_009.polygons.foreach_set('use_smooth', [True] * 373)
me_cube_009.polygons.foreach_set('material_index', [0, 0, 0, 0, 0, 0, 0, 0, 0, 0, 0, 0, 0, 0, 0, 0, 0, 0, 0, 0, 0, 0, 0, 0, 0, 0, 0, 0, 0, 0, 0, 0, 3, 3, 3, 0, 3, 0, 0, 3, 5, 0, 0, 0, 5, 0, 0, 0, 0, 0, 0, 0, 0, 0, 3, 3, 3, 3, 3, 0, 0, 0, 0, 0, 0, 0, 0, 0, 0, 0, 0, 0, 5, 0, 0, 0, 0, 0, 0, 0, 5, 0, 0, 5, 5, 0, 5, 0, 0, 0, 0, 0, 0, 0, 0, 0, 2, 0, 0, 5, 0, 0, 0, 0, 0, 2, 0, 0, 0, 0, 0, 2, 2, 3, 3, 3, 3, 0, 0, 3, 3, 3, 3, 3, 3, 3, 3, 3, 3, 3, 0, 0, 0, 0, 0, 0, 0, 5, 5, 5, 5, 5, 5, 5, 5, 0, 0, 0, 0, 0, 0, 0, 0, 0, 0, 0, 5, 5, 0, 0, 0, 0, 5, 5, 5, 5, 5, 5, 5, 5, 5, 5, 5, 5, 5, 5, 5, 5, 5, 5, 0, 0, 0, 0, 0, 0, 5, 5, 5, 5, 5, 5, 0, 0, 0, 0, 0, 0, 0, 0, 1, 1, 1, 1, 1, 1, 1, 1, 2, 3, 3, 3, 3, 3, 0, 0, 0, 0, 4, 4, 0, 0, 0, 3, 3, 3, 4, 4, 4, 4, 4, 4, 3, 0, 0, 3, 3, 3, 4, 4, 0, 0, 0, 0, 4, 4, 4, 4, 4, 4, 0, 0, 0, 0, 0, 0, 0, 0, 4, 4, 0, 0, 4, 4, 4, 4, 4, 4, 4, 4, 4, 4, 4, 4, 4, 4, 0, 0, 0, 0, 0, 0, 0, 0, 0, 0, 0, 0, 0, 0, 0, 0, 0, 0, 0, 0, 0, 0, 0, 0, 0, 0, 0, 0, 0, 0, 0, 0, 0, 0, 0, 0, 0, 0, 0, 0, 0, 0, 0, 0, 0, 0, 0, 0, 0, 0, 0, 0, 0, 0, 0, 0, 0, 0, 0, 0, 0, 0, 0, 0, 0, 0, 0, 0, 0, 0, 3, 0, 0, 0, 3, 3, 0, 0, 0, 0, 0, 0, 0, 0, 0, 0, 0, 0, 0, 0, 0, 0, 0, 0, 0, 0, 0])
_uv = me_cube_009.uv_layers.new(name='UVMap')
_uv.uv.foreach_set('vector', [0.4375, 0.375, 0.5, 0.375, 0.5, 0.4375, 0.4375, 0.4375, 0.5053, 0.4328, 0.5051, 0.375, 0.5051, 0.375, 0.5053, 0.4328, 0.6193, 0.4323, 0.5622, 0.4326, 0.5622, 0.4326, 0.6193, 0.4323, 0.5625, 0.4375, 0.625, 0.4375, 0.6291, 0.4952, 0.6009, 0.4935, 0.5823, 0.4597, 0.5625, 0.4585, 0.5, 0.4375, 0.5625, 0.4375, 0.5625, 0.4585, 0.5201, 0.4538, 0.5258, 0.4911, 0.5, 0.4911, 0.4375, 0.4375, 0.5, 0.4375, 0.5, 0.4911, 0.4747, 0.4911, 0.4623, 0.4539, 0.4375, 0.4545, 0.375, 0.4375, 0.4375, 0.4375, 0.4375, 0.4545, 0.3737, 0.46, 0.375, 0.375, 0.4375, 0.375, 0.4375, 0.4375, 0.375, 0.4375, 0.4375, 0.6094, 0.4891, 0.6094, 0.5, 0.615, 0.5, 0.6208, 0.4777, 0.622, 0.4773, 0.625, 0.4375, 0.625, 0.5, 0.6094, 0.5625, 0.6094, 0.5625, 0.615, 0.5468, 0.617, 0.5, 0.615, 0.4375, 0.625, 0.4773, 0.625, 0.4797, 0.6875, 0.4375, 0.6875, 0.5, 0.625, 0.5253, 0.625, 0.5367, 0.6875, 0.5, 0.6875, 0.3716, 0.4945, 0.4375, 0.4911, 0.4375, 0.5417, 0.3739, 0.5409, 0.4375, 0.4911, 0.4747, 0.4911, 0.461, 0.5422, 0.4375, 0.5417, 0.5, 0.4911, 0.5258, 0.4911, 0.5263, 0.5109, 0.5625, 0.5064, 0.5625, 0.5343, 0.5349, 0.5338, 0.5278, 0.5625, 0.5, 0.5625, 0.5625, 0.4911, 0.6009, 0.4935, 0.5998, 0.5094, 0.5625, 0.5064, 0.5625, 0.6094, 0.591, 0.6094, 0.5625, 0.615, 0.5625, 0.625, 0.6027, 0.625, 0.5856, 0.6589, 0.5907, 0.6875, 0.5625, 0.6875, 0.5625, 0.6875, 0.5907, 0.6875, 0.6017, 0.7271, 0.625, 0.75, 0.5625, 0.75, 0.5, 0.6875, 0.5367, 0.6875, 0.541, 0.7039, 0.5181, 0.7134, 0.5, 0.71, 0.4375, 0.6875, 0.4797, 0.6875, 0.4806, 0.7098, 0.5, 0.71, 0.5, 0.7379, 0.4525, 0.75, 0.4375, 0.75, 0.375, 0.6875, 0.4375, 0.6875, 0.4375, 0.75, 0.375, 0.75, 0.375, 0.625, 0.4173, 0.625, 0.4182, 0.6477, 0.375, 0.6522, 0.375, 0.6094, 0.4225, 0.6094, 0.4173, 0.625, 0.375, 0.625, 0.4375, 0.8125, 0.4699, 0.8125, 0.5, 0.8125, 0.5, 0.875, 0.4375, 0.875, 0.5, 0.8125, 0.5625, 0.8125, 0.5625, 0.875, 0.5, 0.875, 0.375, 0.75, 0.4375, 0.75, 0.4375, 0.8125, 0.375, 0.8125, 0.4375, 0.75, 0.4525, 0.75, 0.4699, 0.8125, 0.4375, 0.8125, 0.5, 0.75, 0.5354, 0.75, 0.5495, 0.7842, 0.5, 0.7924, 0.5625, 0.75, 0.625, 0.75, 0.625, 0.8125, 0.5625, 0.8125, 0.5625, 0.8125, 0.625, 0.8125, 0.625, 0.875, 0.5625, 0.875, 0.375, 0.8125, 0.4375, 0.8125, 0.4375, 0.875, 0.375, 0.875, 0.25, 0.6094, 0.3125, 0.6094, 0.3125, 0.625, 0.25, 0.625, 0.25, 0.625, 0.3125, 0.625, 0.3125, 0.6875, 0.25, 0.6875, 0.25, 0.5, 0.3125, 0.5, 0.3125, 0.5625, 0.25, 0.5625, 0.3552, 0.5734, 0.33, 0.5718, 0.33, 0.5718, 0.3552, 0.5734, 0.3125, 0.6094, 0.3587, 0.6094, 0.3567, 0.625, 0.3125, 0.625, 0.361, 0.6429, 0.3628, 0.6685, 0.3628, 0.6685, 0.361, 0.6429, 0.3234, 0.6882, 0.3224, 0.638, 0.3224, 0.638, 0.3234, 0.6882, 0.25, 0.6875, 0.3125, 0.6875, 0.3125, 0.75, 0.25, 0.75, 0.7121, 0.625, 0.7134, 0.6151, 0.7134, 0.6151, 0.7121, 0.625, 0.625, 0.625, 0.6875, 0.625, 0.6802, 0.625, 0.625, 0.625, 0.6291, 0.4952, 0.6875, 0.5, 0.6875, 0.5625, 0.625, 0.5625, 0.6875, 0.5, 0.75, 0.5, 0.75, 0.5625, 0.6875, 0.5625, 0.75, 0.625, 0.7243, 0.625, 0.7243, 0.625, 0.75, 0.625, 0.625, 0.8125, 0.625, 0.75, 0.625, 0.7817, 0.625, 0.75, 0.625, 0.75, 0.625, 0.7875, 0.625, 0.7882, 0.625, 0.75, 0.625, 0.75, 0.625, 0.8125, 0.625, 0.8125, 0.625, 0.75, 0.625, 0.6875, 0.625, 0.6875, 0.625, 0.75, 0.625, 0.6094, 0.6875, 0.6094, 0.6875, 0.6245, 0.625, 0.6206, 0.625, 0.5625, 0.6875, 0.5625, 0.6875, 0.5781, 0.625, 0.5781, 0.625, 0.5781, 0.6875, 0.5781, 0.6875, 0.5938, 0.625, 0.5938, 0.625, 0.5938, 0.6875, 0.5938, 0.6875, 0.6094, 0.625, 0.6094, 0.6875, 0.5781, 0.75, 0.5781, 0.75, 0.5938, 0.6875, 0.5938, 0.6875, 0.5938, 0.75, 0.5938, 0.75, 0.6094, 0.6875, 0.6094, 0.3305, 0.5174, 0.3493, 0.525, 0.3493, 0.525, 0.3318, 0.5179, 0.3125, 0.5781, 0.3648, 0.5766, 0.375, 0.5938, 0.3125, 0.5938, 0.3125, 0.5938, 0.375, 0.5938, 0.375, 0.6035, 0.3584, 0.6037, 0.3587, 0.6094, 0.3125, 0.6094, 0.25, 0.5625, 0.3125, 0.5625, 0.3125, 0.5781, 0.25, 0.5781, 0.25, 0.5781, 0.3125, 0.5781, 0.3125, 0.5938, 0.25, 0.5938, 0.25, 0.5938, 0.3125, 0.5938, 0.3125, 0.6094, 0.25, 0.6094, 0.375, 0.5625, 0.4375, 0.5625, 0.4375, 0.5674, 0.3727, 0.5657, 0.3648, 0.5766, 0.4375, 0.5781, 0.4375, 0.5865, 0.4251, 0.5861, 0.4174, 0.5917, 0.4295, 0.5938, 0.375, 0.5938, 0.375, 0.5938, 0.4295, 0.5938, 0.4375, 0.5952, 0.4375, 0.6094, 0.4225, 0.6094, 0.375, 0.6035, 0.5625, 0.5625, 0.5976, 0.5625, 0.6051, 0.5686, 0.5838, 0.5746, 0.5625, 0.5771, 0.5625, 0.5781, 0.625, 0.5781, 0.625, 0.5938, 0.5986, 0.5938, 0.5875, 0.5821, 0.5625, 0.5832, 0.5625, 0.5938, 0.5986, 0.5938, 0.591, 0.6094, 0.5625, 0.6094, 0.5, 0.5625, 0.5278, 0.5625, 0.5215, 0.5781, 0.5, 0.5781, 0.5, 0.5781, 0.5215, 0.5781, 0.5625, 0.5781, 0.5625, 0.5832, 0.5, 0.5863, 0.5, 0.5938, 0.5625, 0.5938, 0.5625, 0.6094, 0.5, 0.6094, 0.4375, 0.5625, 0.5, 0.5625, 0.5, 0.5781, 0.4375, 0.5781, 0.4765, 0.5694, 0.4375, 0.5674, 0.4375, 0.5781, 0.5, 0.5781, 0.5, 0.5863, 0.4911, 0.5938, 0.476, 0.5938, 0.4776, 0.5909, 0.4587, 0.5876, 0.4375, 0.5865, 0.4375, 0.5938, 0.476, 0.5938, 0.4743, 0.597, 0.4464, 0.5971, 0.4375, 0.5952, 0.625, 0.8125, 0.625, 0.75, 0.625, 0.75, 0.625, 0.8125, 0.7243, 0.625, 0.7208, 0.625, 0.7208, 0.625, 0.7243, 0.625, 0.625, 0.75, 0.625, 0.6875, 0.625, 0.6875, 0.625, 0.75, 0.625, 0.875, 0.625, 0.8125, 0.625, 0.8125, 0.625, 0.875, 0.625, 0.6875, 0.625, 0.625, 0.625, 0.625, 0.625, 0.6597, 0.625, 0.6875, 0.625, 0.875, 0.625, 0.8125, 0.625, 0.8125, 0.625, 0.875, 0.625, 0.6875, 0.625, 0.625, 0.625, 0.625, 0.625, 0.6875, 0.625, 0.625, 0.6822, 0.625, 0.6923, 0.625, 0.6727, 0.625, 0.6589, 0.625, 0.625, 0.625, 0.625, 0.8125, 0.625, 0.75, 0.625, 0.75, 0.625, 0.8125, 0.7208, 0.625, 0.7201, 0.625, 0.7201, 0.625, 0.7208, 0.625, 0.625, 0.625, 0.6817, 0.625, 0.6822, 0.625, 0.625, 0.625, 0.625, 0.6875, 0.625, 0.625, 0.625, 0.625, 0.625, 0.6875, 0.625, 0.6685, 0.625, 0.6675, 0.625, 0.6675, 0.625, 0.6685, 0.6699, 0.625, 0.6324, 0.625, 0.6324, 0.625, 0.6699, 0.625, 0.625, 0.8125, 0.625, 0.75, 0.625, 0.75, 0.625, 0.8125, 0.7201, 0.625, 0.7208, 0.625, 0.7208, 0.625, 0.7201, 0.625, 0.625, 0.875, 0.625, 0.8125, 0.625, 0.8125, 0.625, 0.875, 0.625, 0.75, 0.625, 0.6875, 0.625, 0.6875, 0.625, 0.75, 0.625, 0.75, 0.625, 0.6875, 0.625, 0.6875, 0.625, 0.75, 0.625, 0.875, 0.625, 0.8125, 0.625, 0.8125, 0.625, 0.875, 0.625, 0.625, 0.6914, 0.625, 0.6875, 0.625, 0.625, 0.625, 0.625, 0.8125, 0.625, 0.75, 0.625, 0.75, 0.625, 0.8125, 0.625, 0.875, 0.625, 0.8125, 0.625, 0.8125, 0.625, 0.875, 0.625, 0.75, 0.625, 0.6875, 0.625, 0.6875, 0.625, 0.75, 0.625, 0.75, 0.625, 0.6875, 0.625, 0.6875, 0.625, 0.75, 0.6249, 0.625, 0.649, 0.625, 0.6496, 0.625, 0.625, 0.625, 0.625, 0.8125, 0.625, 0.75, 0.625, 0.75, 0.625, 0.8125, 0.6875, 0.625, 0.75, 0.625, 0.75, 0.625, 0.6875, 0.625, 0.7208, 0.625, 0.7186, 0.625, 0.7186, 0.625, 0.7208, 0.625, 0.625, 0.6875, 0.625, 0.625, 0.625, 0.625, 0.625, 0.6875, 0.625, 0.8125, 0.625, 0.75, 0.625, 0.75, 0.625, 0.8125, 0.6875, 0.625, 0.75, 0.625, 0.75, 0.625, 0.6875, 0.625, 0.625, 0.75, 0.625, 0.6875, 0.625, 0.6875, 0.625, 0.75, 0.625, 0.875, 0.625, 0.8125, 0.625, 0.8125, 0.625, 0.875, 0.6251, 0.647, 0.6249, 0.625, 0.625, 0.625, 0.625, 0.6473, 0.625, 0.875, 0.625, 0.8125, 0.625, 0.8125, 0.625, 0.875, 0.625, 0.625, 0.6875, 0.625, 0.6875, 0.625, 0.625, 0.625, 0.625, 0.8125, 0.625, 0.75, 0.625, 0.75, 0.625, 0.8125, 0.6875, 0.625, 0.75, 0.625, 0.75, 0.625, 0.6875, 0.625, 0.625, 0.75, 0.625, 0.6875, 0.625, 0.6875, 0.625, 0.75, 0.625, 0.625, 0.6496, 0.625, 0.6459, 0.625, 0.6247, 0.625, 0.625, 0.6473, 0.625, 0.625, 0.6247, 0.625, 0.6249, 0.6407, 0.625, 0.6875, 0.625, 0.625, 0.625, 0.625, 0.625, 0.6875, 0.625, 0.625, 0.6875, 0.625, 0.6875, 0.625, 0.625, 0.625, 0.625, 0.8125, 0.625, 0.75, 0.625, 0.75, 0.625, 0.8125, 0.6875, 0.625, 0.75, 0.625, 0.75, 0.625, 0.6875, 0.625, 0.625, 0.6875, 0.625, 0.625, 0.625, 0.625, 0.625, 0.6875, 0.625, 0.875, 0.625, 0.8125, 0.625, 0.8125, 0.625, 0.875, 0.625, 0.6875, 0.625, 0.625, 0.625, 0.625, 0.625, 0.6875, 0.625, 0.625, 0.6875, 0.625, 0.6875, 0.625, 0.625, 0.625, 0.625, 0.8125, 0.625, 0.75, 0.625, 0.75, 0.625, 0.8125, 0.6875, 0.625, 0.75, 0.625, 0.75, 0.625, 0.6875, 0.625, 0.625, 0.875, 0.625, 0.8125, 0.625, 0.8125, 0.625, 0.875, 0.625, 0.75, 0.625, 0.6875, 0.625, 0.6875, 0.625, 0.75, 0.6875, 0.6875, 0.75, 0.6875, 0.75, 0.75, 0.6875, 0.75, 0.625, 0.6875, 0.6875, 0.6875, 0.6875, 0.75, 0.625, 0.75, 0.625, 0.625, 0.6875, 0.625, 0.6875, 0.6875, 0.625, 0.6875, 0.625, 0.875, 0.625, 0.8125, 0.625, 0.8125, 0.625, 0.875, 0.625, 0.75, 0.625, 0.6875, 0.625, 0.6875, 0.625, 0.75, 0.7134, 0.6151, 0.7121, 0.625, 0.6875, 0.6245, 0.6875, 0.6094, 0.7121, 0.625, 0.7131, 0.625, 0.6887, 0.625, 0.6802, 0.625, 0.75, 0.6162, 0.7134, 0.6151, 0.6875, 0.6094, 0.75, 0.6094, 0.7186, 0.625, 0.7208, 0.625, 0.6822, 0.625, 0.6817, 0.625, 0.7208, 0.625, 0.7201, 0.625, 0.6923, 0.625, 0.6822, 0.625, 0.7201, 0.625, 0.7208, 0.625, 0.6914, 0.625, 0.6891, 0.625, 0.7027, 0.625, 0.6902, 0.625, 0.6923, 0.625, 0.7243, 0.625, 0.75, 0.625, 0.75, 0.625, 0.6875, 0.625, 0.7134, 0.6151, 0.75, 0.6162, 0.75, 0.625, 0.7121, 0.625, 0.7121, 0.625, 0.75, 0.625, 0.75, 0.625, 0.7186, 0.625, 0.7186, 0.625, 0.75, 0.625, 0.75, 0.625, 0.7208, 0.625, 0.7208, 0.625, 0.75, 0.625, 0.75, 0.625, 0.7201, 0.625, 0.7201, 0.625, 0.75, 0.625, 0.75, 0.625, 0.7208, 0.625, 0.7208, 0.625, 0.75, 0.625, 0.75, 0.625, 0.7243, 0.625, 0.7186, 0.625, 0.7153, 0.625, 0.7131, 0.625, 0.7121, 0.625, 0.7121, 0.625, 0.7186, 0.625, 0.7134, 0.6151, 0.75, 0.6162, 0.75, 0.6162, 0.7134, 0.6151, 0.6979, 0.625, 0.6943, 0.625, 0.6943, 0.625, 0.6979, 0.625, 0.7185, 0.625, 0.7159, 0.625, 0.7208, 0.625, 0.7243, 0.625, 0.693, 0.625, 0.7185, 0.625, 0.7243, 0.625, 0.6875, 0.625, 0.6928, 0.625, 0.693, 0.625, 0.6875, 0.625, 0.6914, 0.625, 0.6943, 0.625, 0.7138, 0.625, 0.7138, 0.625, 0.6943, 0.625, 0.7138, 0.625, 0.6943, 0.625, 0.6914, 0.625, 0.7208, 0.625, 0.7118, 0.625, 0.7109, 0.625, 0.7159, 0.625, 0.7185, 0.625, 0.6988, 0.625, 0.7118, 0.625, 0.7185, 0.625, 0.693, 0.625, 0.7109, 0.625, 0.7138, 0.625, 0.7208, 0.625, 0.7159, 0.625, 0.6979, 0.625, 0.6988, 0.625, 0.693, 0.625, 0.6928, 0.625, 0.6943, 0.625, 0.6979, 0.625, 0.6928, 0.625, 0.6914, 0.625, 0.7138, 0.625, 0.7109, 0.625, 0.7109, 0.625, 0.7138, 0.625, 0.6979, 0.625, 0.6943, 0.625, 0.6943, 0.625, 0.6979, 0.625, 0.7138, 0.625, 0.7109, 0.625, 0.7109, 0.625, 0.7138, 0.625, 0.7109, 0.625, 0.7118, 0.625, 0.7118, 0.625, 0.7109, 0.625, 0.6988, 0.625, 0.6979, 0.625, 0.6979, 0.625, 0.6988, 0.625, 0.7118, 0.625, 0.6988, 0.625, 0.6988, 0.625, 0.7118, 0.625, 0.7138, 0.625, 0.7109, 0.625, 0.7109, 0.625, 0.7138, 0.625, 0.6979, 0.625, 0.6943, 0.625, 0.6943, 0.625, 0.6979, 0.625, 0.7109, 0.625, 0.7118, 0.625, 0.7118, 0.625, 0.7109, 0.625, 0.6988, 0.625, 0.6979, 0.625, 0.6979, 0.625, 0.6988, 0.625, 0.7118, 0.625, 0.6988, 0.625, 0.6988, 0.625, 0.7118, 0.625, 0.6943, 0.625, 0.7138, 0.625, 0.7138, 0.625, 0.6943, 0.625, 0.7019, 0.625, 0.7005, 0.625, 0.7082, 0.625, 0.7082, 0.625, 0.7082, 0.625, 0.7005, 0.625, 0.7001, 0.625, 0.7083, 0.625, 0.7109, 0.625, 0.7118, 0.625, 0.7118, 0.625, 0.7109, 0.625, 0.6988, 0.625, 0.6979, 0.625, 0.6979, 0.625, 0.6988, 0.625, 0.7118, 0.625, 0.6988, 0.625, 0.6988, 0.625, 0.7118, 0.625, 0.6943, 0.625, 0.7138, 0.625, 0.7138, 0.625, 0.6943, 0.625, 0.7083, 0.625, 0.7001, 0.625, 0.6943, 0.625, 0.7138, 0.625, 0.7082, 0.625, 0.7082, 0.625, 0.7109, 0.625, 0.7118, 0.625, 0.7019, 0.625, 0.7082, 0.625, 0.7118, 0.625, 0.6988, 0.625, 0.7082, 0.625, 0.7083, 0.625, 0.7138, 0.625, 0.7109, 0.625, 0.7005, 0.625, 0.7019, 0.625, 0.6988, 0.625, 0.6979, 0.625, 0.7001, 0.625, 0.7005, 0.625, 0.6979, 0.625, 0.6943, 0.625, 0.625, 0.6685, 0.6324, 0.625, 0.625, 0.625, 0.625, 0.6875, 0.625, 0.6771, 0.6235, 0.625, 0.625, 0.6675, 0.625, 0.6875, 0.625, 0.625, 0.6699, 0.625, 0.6235, 0.625, 0.6785, 0.625, 0.625, 0.6675, 0.625, 0.6685, 0.625, 0.6771, 0.625, 0.6853, 0.625, 0.6875, 0.6699, 0.625, 0.6699, 0.625, 0.6785, 0.625, 0.6891, 0.625, 0.6914, 0.625, 0.6324, 0.625, 0.6699, 0.625, 0.6914, 0.625, 0.625, 0.625, 0.625, 0.6675, 0.6235, 0.625, 0.6324, 0.625, 0.625, 0.6685, 0.6235, 0.625, 0.6699, 0.625, 0.6699, 0.625, 0.6324, 0.625, 0.625, 0.6675, 0.6235, 0.625, 0.6235, 0.625, 0.625, 0.6675, 0.6699, 0.625, 0.6699, 0.625, 0.6699, 0.625, 0.6699, 0.625, 0.6235, 0.625, 0.6699, 0.625, 0.6699, 0.625, 0.6235, 0.625, 0.6324, 0.625, 0.625, 0.6685, 0.625, 0.6685, 0.6324, 0.625, 0.6255, 0.625, 0.625, 0.663, 0.625, 0.6875, 0.625, 0.625, 0.625, 0.6617, 0.6245, 0.625, 0.625, 0.625, 0.625, 0.6875, 0.625, 0.6631, 0.625, 0.6617, 0.625, 0.6875, 0.625, 0.6875, 0.6628, 0.625, 0.6679, 0.625, 0.6875, 0.625, 0.6875, 0.625, 0.625, 0.663, 0.625, 0.6631, 0.625, 0.6875, 0.625, 0.6875, 0.6245, 0.625, 0.6628, 0.625, 0.6875, 0.625, 0.625, 0.625, 0.6679, 0.625, 0.6691, 0.625, 0.6875, 0.625, 0.6875, 0.625, 0.6691, 0.625, 0.6255, 0.625, 0.625, 0.625, 0.6875, 0.625, 0.6249, 0.625, 0.6251, 0.647, 0.625, 0.663, 0.6255, 0.625, 0.6249, 0.6407, 0.6247, 0.625, 0.6245, 0.625, 0.625, 0.6617, 0.625, 0.6473, 0.6249, 0.6407, 0.625, 0.6617, 0.625, 0.6631, 0.6459, 0.625, 0.6496, 0.625, 0.6679, 0.625, 0.6628, 0.625, 0.6251, 0.647, 0.625, 0.6473, 0.625, 0.6631, 0.625, 0.663, 0.6247, 0.625, 0.6459, 0.625, 0.6628, 0.625, 0.6245, 0.625, 0.6496, 0.625, 0.649, 0.625, 0.6691, 0.625, 0.6679, 0.625, 0.649, 0.625, 0.6249, 0.625, 0.6255, 0.625, 0.6691, 0.625, 0.6991, 0.6366, 0.7382, 0.6351, 0.7358, 0.6776, 0.7018, 0.676, 0.6875, 0.625, 0.75, 0.625, 0.75, 0.625, 0.7382, 0.6351, 0.6991, 0.6366, 0.6875, 0.625, 0.75, 0.625, 0.6991, 0.6366, 0.7018, 0.676, 0.6875, 0.6875, 0.6875, 0.625, 0.7358, 0.6776, 0.7382, 0.6351, 0.75, 0.625, 0.75, 0.6875, 0.7018, 0.676, 0.7358, 0.6776, 0.75, 0.6875, 0.6875, 0.6875, 0.3609, 0.7296, 0.3261, 0.7381, 0.3261, 0.7381, 0.3609, 0.7296, 0.3224, 0.638, 0.361, 0.6429, 0.361, 0.6429, 0.3224, 0.638, 0.3261, 0.7381, 0.3234, 0.6882, 0.3234, 0.6882, 0.3261, 0.7381, 0.3628, 0.6685, 0.3609, 0.7296, 0.3609, 0.7296, 0.3628, 0.6685, 0.3224, 0.638, 0.361, 0.6429, 0.361, 0.6429, 0.3224, 0.638, 0.3628, 0.6685, 0.3609, 0.7296, 0.3609, 0.7296, 0.3628, 0.6685, 0.3609, 0.7296, 0.3628, 0.6685, 0.375, 0.6875, 0.375, 0.75, 0.3628, 0.6685, 0.361, 0.6429, 0.3712, 0.6298, 0.375, 0.6522, 0.375, 0.6875, 0.3261, 0.7381, 0.3609, 0.7296, 0.375, 0.75, 0.3125, 0.75, 0.3224, 0.638, 0.3234, 0.6882, 0.3125, 0.6875, 0.3125, 0.625, 0.361, 0.6429, 0.3224, 0.638, 0.3125, 0.625, 0.3567, 0.625, 0.3712, 0.6298, 0.3234, 0.6882, 0.3261, 0.7381, 0.3125, 0.75, 0.3125, 0.6875, 0.3234, 0.6882, 0.3628, 0.6685, 0.3609, 0.7296, 0.3261, 0.7381, 0.3224, 0.638, 0.361, 0.6429, 0.3628, 0.6685, 0.3234, 0.6882, 0.3609, 0.7296, 0.3261, 0.7381, 0.3261, 0.7381, 0.3609, 0.7296, 0.361, 0.6429, 0.3628, 0.6685, 0.3628, 0.6685, 0.361, 0.6429, 0.3261, 0.7381, 0.3234, 0.6882, 0.3234, 0.6882, 0.3261, 0.7381, 0.3234, 0.6882, 0.3224, 0.638, 0.3224, 0.638, 0.3234, 0.6882, 0.3493, 0.525, 0.3305, 0.5174, 0.3125, 0.5, 0.3358, 0.4978, 0.3573, 0.5142, 0.3552, 0.5734, 0.3576, 0.5683, 0.3727, 0.5657, 0.3648, 0.5766, 0.3598, 0.5638, 0.3493, 0.525, 0.3573, 0.5142, 0.3739, 0.5409, 0.375, 0.5625, 0.3305, 0.5174, 0.3268, 0.5627, 0.3125, 0.5625, 0.3125, 0.5, 0.3268, 0.5627, 0.33, 0.5718, 0.3125, 0.5781, 0.3125, 0.5625, 0.33, 0.5718, 0.3552, 0.5734, 0.3648, 0.5766, 0.3125, 0.5781, 0.3268, 0.5627, 0.3318, 0.5179, 0.3318, 0.5179, 0.3268, 0.5627, 0.3552, 0.5734, 0.33, 0.5718, 0.33, 0.5718, 0.3552, 0.5734, 0.3268, 0.5627, 0.3305, 0.5174, 0.3318, 0.5179, 0.3268, 0.5627, 0.3598, 0.5638, 0.3576, 0.5683, 0.3552, 0.5734, 0.3552, 0.5734, 0.3598, 0.5638, 0.33, 0.5718, 0.3268, 0.5627, 0.3268, 0.5627, 0.33, 0.5718, 0.3493, 0.525, 0.3598, 0.5638, 0.3598, 0.5638, 0.3493, 0.525, 0.3318, 0.5179, 0.3493, 0.525, 0.3598, 0.5638, 0.3268, 0.5627, 0.3268, 0.5627, 0.3598, 0.5638, 0.3552, 0.5734, 0.33, 0.5718, 0.3598, 0.5638, 0.3552, 0.5734, 0.3552, 0.5734, 0.3598, 0.5638, 0.33, 0.5718, 0.3268, 0.5627, 0.3268, 0.5627, 0.33, 0.5718, 0.3493, 0.525, 0.3598, 0.5638, 0.3598, 0.5638, 0.3493, 0.525, 0.3318, 0.5179, 0.3493, 0.525, 0.3493, 0.525, 0.3318, 0.5179, 0.6193, 0.4323, 0.6201, 0.375, 0.6229, 0.375, 0.6214, 0.4342, 0.5051, 0.375, 0.5053, 0.4328, 0.5029, 0.4349, 0.5018, 0.375, 0.5053, 0.4328, 0.5622, 0.4326, 0.5624, 0.4365, 0.5029, 0.4349, 0.5622, 0.4326, 0.6193, 0.4323, 0.6214, 0.4342, 0.5624, 0.4365, 0.5053, 0.4328, 0.5051, 0.375, 0.5051, 0.375, 0.5053, 0.4328, 0.6193, 0.4323, 0.5622, 0.4326, 0.5622, 0.4326, 0.6193, 0.4323, 0.5622, 0.4326, 0.5053, 0.4328, 0.5053, 0.4328, 0.5622, 0.4326, 0.6201, 0.375, 0.6193, 0.4323, 0.6193, 0.4323, 0.6201, 0.375, 0.5053, 0.4328, 0.5051, 0.375, 0.5051, 0.375, 0.5053, 0.4328, 0.6193, 0.4323, 0.5622, 0.4326, 0.5622, 0.4326, 0.6193, 0.4323, 0.5622, 0.4326, 0.5053, 0.4328, 0.5053, 0.4328, 0.5622, 0.4326, 0.6201, 0.375, 0.6193, 0.4323, 0.6193, 0.4323, 0.6201, 0.375, 0.5053, 0.4328, 0.5051, 0.375, 0.5051, 0.375, 0.5053, 0.4328, 0.6193, 0.4323, 0.5622, 0.4326, 0.5622, 0.4326, 0.6193, 0.4323, 0.5622, 0.4326, 0.5053, 0.4328, 0.5053, 0.4328, 0.5622, 0.4326, 0.6201, 0.375, 0.6193, 0.4323, 0.6193, 0.4323, 0.6201, 0.375, 0.5622, 0.4326, 0.5053, 0.4328, 0.5053, 0.4328, 0.5622, 0.4326, 0.6201, 0.375, 0.6193, 0.4323, 0.6193, 0.4323, 0.6201, 0.375, 0.6201, 0.375, 0.6193, 0.4323, 0.6193, 0.4323, 0.6201, 0.375, 0.5622, 0.4326, 0.5053, 0.4328, 0.5053, 0.4328, 0.5622, 0.4326, 0.6193, 0.4323, 0.5622, 0.4326, 0.5622, 0.4326, 0.6193, 0.4323, 0.5053, 0.4328, 0.5051, 0.375, 0.5051, 0.375, 0.5053, 0.4328, 0.5815, 0.375, 0.6201, 0.375, 0.6193, 0.4323, 0.5412, 0.375, 0.5053, 0.4328, 0.5051, 0.375, 0.5412, 0.375, 0.5625, 0.375, 0.5622, 0.4326, 0.5053, 0.4328, 0.5625, 0.375, 0.5815, 0.375, 0.6193, 0.4323, 0.5622, 0.4326, 0.625, 0.625, 0.643, 0.625, 0.625, 0.625, 0.625, 0.6875, 0.625, 0.625, 0.625, 0.625, 0.625, 0.6875, 0.625, 0.6875, 0.625, 0.625, 0.625, 0.625, 0.625, 0.6875, 0.625, 0.6875, 0.625, 0.7061, 0.625, 0.7175, 0.625, 0.7078, 0.625, 0.6875, 0.6891, 0.625, 0.6785, 0.625, 0.6837, 0.625, 0.6902, 0.625, 0.6902, 0.625, 0.6837, 0.625, 0.6923, 0.625, 0.6785, 0.625, 0.6235, 0.625, 0.625, 0.625, 0.6727, 0.625, 0.6837, 0.625, 0.6837, 0.625, 0.6727, 0.625, 0.6923, 0.625, 0.625, 0.6875, 0.625, 0.625, 0.625, 0.625, 0.6902, 0.625, 0.7027, 0.625, 0.6891, 0.625, 0.625, 0.6875, 0.625, 0.6853, 0.625, 0.6771, 0.625, 0.6875, 0.625, 0.625, 0.6589, 0.625, 0.6727, 0.625, 0.625, 0.625, 0.625, 0.625, 0.6809, 0.625, 0.6809, 0.625, 0.625, 0.625, 0.625, 0.625, 0.6809, 0.625, 0.6817, 0.625, 0.625, 0.625, 0.625, 0.625, 0.643, 0.625, 0.625, 0.625, 0.625, 0.625, 0.625, 0.6476, 0.625, 0.625, 0.6809, 0.625, 0.7153, 0.625, 0.6809, 0.625, 0.6809, 0.625, 0.7153, 0.625, 0.7186, 0.625, 0.6817, 0.625, 0.625, 0.75, 0.625, 0.7882, 0.625, 0.7875, 0.625, 0.75, 0.625, 0.75, 0.625, 0.6875, 0.625, 0.6875, 0.625, 0.75, 0.625, 0.75, 0.625, 0.6875, 0.625, 0.6875, 0.625, 0.7078, 0.625, 0.7175, 0.625, 0.7061, 0.625, 0.6875, 0.625, 0.6875, 0.625, 0.75, 0.625, 0.75, 0.625, 0.75, 0.625, 0.625, 0.6466, 0.625, 0.6655, 0.625, 0.6887, 0.625, 0.6804, 0.625, 0.6804, 0.625, 0.6809, 0.625, 0.625, 0.625, 0.625, 0.625, 0.6887, 0.625, 0.7131, 0.625, 0.6804, 0.625, 0.6804, 0.625, 0.7131, 0.625, 0.7153, 0.625, 0.6809, 0.625, 0.5907, 0.6875, 0.5856, 0.6589, 0.6027, 0.625, 0.625, 0.625, 0.625, 0.6875, 0.625, 0.625, 0.6802, 0.625, 0.6887, 0.625, 0.6655, 0.625, 0.6466, 0.625, 0.625, 0.625, 0.6875, 0.6245, 0.7121, 0.625, 0.6875, 0.625, 0.625, 0.75, 0.625, 0.7817, 0.625, 0.75, 0.625, 0.75, 0.6017, 0.7271, 0.5907, 0.6875, 0.625, 0.6875, 0.625, 0.6875, 0.625, 0.6597, 0.625, 0.625, 0.625, 0.625, 0.625, 0.625, 0.625, 0.6476, 0.625, 0.625, 0.625, 0.625, 0.625, 0.6875, 0.625, 0.6875, 0.625, 0.6875, 0.625, 0.6206, 0.6875, 0.6245, 0.6875, 0.625, 0.625, 0.625, 0.625, 0.75, 0.625, 0.6875, 0.625, 0.6875, 0.625, 0.75, 0.6027, 0.625, 0.625, 0.6206, 0.625, 0.625, 0.6802, 0.625, 0.6875, 0.625, 0.7121, 0.625, 0.5, 0.5863, 0.5625, 0.5832, 0.5625, 0.5938, 0.5, 0.5938, 0.4891, 0.6094, 0.4831, 0.6022, 0.4911, 0.5938, 0.5, 0.5938, 0.5, 0.6094, 0.591, 0.6094, 0.5986, 0.5938, 0.625, 0.5938, 0.625, 0.6094, 0.5, 0.615, 0.4891, 0.6094, 0.5, 0.6094, 0.4911, 0.5938, 0.5, 0.5863, 0.5, 0.5938, 0.5, 0.615, 0.5468, 0.617, 0.5625, 0.615, 0.5625, 0.625, 0.5253, 0.625, 0.522, 0.6214, 0.5, 0.6208, 0.5625, 0.615, 0.591, 0.6094, 0.625, 0.6094, 0.625, 0.6206, 0.6027, 0.625, 0.5625, 0.625, 0.5625, 0.5832, 0.5875, 0.5821, 0.5986, 0.5938, 0.5625, 0.5938, 0.5278, 0.5625, 0.5349, 0.5338, 0.5625, 0.5343, 0.5625, 0.5625, 0.5625, 0.5343, 0.5976, 0.5625, 0.5625, 0.5625, 0.5625, 0.5771, 0.5838, 0.5746, 0.6051, 0.5686, 0.5976, 0.5625, 0.625, 0.5625, 0.625, 0.5781, 0.5625, 0.5781, 0.5215, 0.5781, 0.5278, 0.5625, 0.5625, 0.5625, 0.5625, 0.5771, 0.5625, 0.5771, 0.5625, 0.5781, 0.5215, 0.5781, 0.4375, 0.5952, 0.4464, 0.5971, 0.4743, 0.597, 0.476, 0.5938, 0.4911, 0.5938, 0.4831, 0.6022, 0.4891, 0.6094, 0.4375, 0.6094, 0.4295, 0.5938, 0.4174, 0.5917, 0.4251, 0.5861, 0.4375, 0.5865, 0.4375, 0.5938, 0.4375, 0.5952, 0.4295, 0.5938, 0.4375, 0.5938, 0.4375, 0.5865, 0.4587, 0.5876, 0.4776, 0.5909, 0.476, 0.5938, 0.4375, 0.5938, 0.5018, 0.375, 0.5029, 0.4349, 0.5, 0.4375, 0.5, 0.375, 0.5029, 0.4349, 0.5624, 0.4365, 0.5625, 0.4375, 0.5, 0.4375, 0.5624, 0.4365, 0.6214, 0.4342, 0.625, 0.4375, 0.5625, 0.4375, 0.6214, 0.4342, 0.6229, 0.375, 0.625, 0.375, 0.625, 0.4375, 0.3739, 0.5409, 0.3573, 0.5142, 0.3716, 0.4945, 0.4375, 0.4545, 0.4623, 0.4539, 0.4747, 0.4911, 0.4375, 0.4911, 0.3573, 0.5142, 0.3358, 0.4978, 0.3716, 0.4945, 0.3739, 0.5409, 0.4375, 0.5417, 0.4375, 0.5625, 0.375, 0.5625, 0.3737, 0.46, 0.4375, 0.4545, 0.4375, 0.4911, 0.3716, 0.4945, 0.4375, 0.5417, 0.461, 0.5422, 0.4747, 0.4911, 0.5, 0.4911, 0.5, 0.5625, 0.4375, 0.5625, 0.4375, 0.5674, 0.4765, 0.5694, 0.4375, 0.5781, 0.3727, 0.5657, 0.4375, 0.5674, 0.4375, 0.5781, 0.3648, 0.5766, 0.3727, 0.5657, 0.3576, 0.5683, 0.3598, 0.5638, 0.375, 0.5625, 0.5367, 0.6875, 0.5253, 0.625, 0.5625, 0.625, 0.5625, 0.6875, 0.4773, 0.625, 0.4777, 0.622, 0.5, 0.6208, 0.5, 0.625, 0.5, 0.6208, 0.522, 0.6214, 0.5253, 0.625, 0.5, 0.625, 0.5, 0.71, 0.5181, 0.7134, 0.541, 0.7039, 0.5367, 0.6875, 0.5625, 0.6875, 0.5625, 0.75, 0.5354, 0.75, 0.5269, 0.7378, 0.5, 0.7379, 0.5, 0.71, 0.4806, 0.7098, 0.4797, 0.6875, 0.5, 0.6875, 0.4797, 0.6875, 0.4773, 0.625, 0.5, 0.625, 0.5, 0.6875, 0.3712, 0.6298, 0.3567, 0.625, 0.375, 0.625, 0.375, 0.6035, 0.4225, 0.6094, 0.375, 0.6094, 0.375, 0.6522, 0.3712, 0.6298, 0.375, 0.625, 0.375, 0.6522, 0.4182, 0.6477, 0.4173, 0.625, 0.4375, 0.625, 0.4375, 0.6875, 0.375, 0.6875, 0.3567, 0.625, 0.3587, 0.6094, 0.375, 0.6094, 0.375, 0.625, 0.3587, 0.6094, 0.3584, 0.6037, 0.375, 0.6035, 0.375, 0.6094, 0.4173, 0.625, 0.4225, 0.6094, 0.4375, 0.6094, 0.4375, 0.625, 0.5, 0.7924, 0.5495, 0.7842, 0.5354, 0.75, 0.5625, 0.75, 0.5625, 0.8125, 0.5, 0.8125, 0.5, 0.7379, 0.5269, 0.7378, 0.5354, 0.75, 0.5, 0.75, 0.4525, 0.75, 0.5, 0.7379, 0.5, 0.75, 0.4699, 0.8125, 0.5, 0.7924, 0.5, 0.8125, 0.5, 0.7924, 0.4699, 0.8125, 0.4525, 0.75, 0.5, 0.75, 0.5625, 0.5064, 0.5263, 0.5109, 0.5258, 0.4911, 0.5625, 0.4911, 0.5258, 0.4911, 0.5201, 0.4538, 0.5625, 0.4585, 0.5625, 0.4911, 0.5625, 0.5064, 0.5998, 0.5094, 0.6009, 0.4935, 0.6291, 0.4952, 0.625, 0.5625, 0.5976, 0.5625, 0.5625, 0.5343, 0.5625, 0.4585, 0.5823, 0.4597, 0.6009, 0.4935, 0.5625, 0.4911, 0.75, 0.5625, 0.75, 0.5781, 0.6875, 0.5781, 0.6875, 0.5625, 0.625, 0.8125, 0.625, 0.75, 0.625, 0.8125, 0.625, 0.8125, 0.625, 0.75, 0.625, 0.75, 0.625, 0.8125, 0.625, 0.875, 0.625, 0.8125, 0.625, 0.8125, 0.625, 0.875, 0.625, 0.875, 0.625, 0.8125, 0.625, 0.8125, 0.625, 0.875, 0.625, 0.8125, 0.625, 0.75, 0.625, 0.8125, 0.625, 0.8125, 0.625, 0.75, 0.625, 0.75, 0.625, 0.8125, 0.625, 0.875, 0.625, 0.8125, 0.625, 0.8125, 0.625, 0.875, 0.625, 0.875, 0.625, 0.8125, 0.625, 0.8125, 0.625, 0.875, 0.625, 0.875, 0.625, 0.8125, 0.625, 0.875, 0.625, 0.875, 0.625, 0.8125, 0.625, 0.8125, 0.625, 0.875])
me_cube_009.materials.append(mat_giraffe_yellow)
me_cube_009.materials.append(mat_giraff_white)
me_cube_009.materials.append(mat_giraffe_black)
me_cube_009.materials.append(mat_giraffe_beige)
me_cube_009.materials.append(mat_giraffe_brown)
me_cube_009.materials.append(mat_giraffe_orange)
me_cube_009.update()

# ---- objects
ob_light = bpy.data.objects.new('Light', light_light)
ob_camera = bpy.data.objects.new('Camera', cam_camera)
ob_empty = bpy.data.objects.new('Empty', None)
ob_cube = bpy.data.objects.new('Cube', me_cube_009)

# ---- transforms, parenting, visibility, modifiers, constraints
ob_light.location = (4.076, 1.005, 5.904)
ob_light.rotation_euler = (0.6503, 0.05522, 1.866)
ob_light.lock_rotations_4d = False
ob_light.empty_display_type = 'ARROWS'
ob_light.color = (0.0, 0.0, 0.0, 0.0)
ob_light.lineart.crease_threshold = 0.0
ob_camera.location = (7.359, -6.926, 4.958)
ob_camera.rotation_euler = (1.109, 0.0, 0.8149)
ob_camera.lock_rotations_4d = False
ob_camera.empty_display_type = 'ARROWS'
ob_camera.color = (0.0, 0.0, 0.0, 0.0)
ob_camera.display_type = 'WIRE'
ob_camera.lineart.crease_threshold = 0.0
ob_empty.location = (-0.3446, 0.05715, 1.332)
ob_empty.rotation_euler = (1.571, 0.0, 1.571)
ob_empty.empty_display_type = 'IMAGE'
ob_empty.empty_display_size = 5.0
ob_empty.use_empty_image_alpha = True
ob_empty.color = (1.0, 1.0, 1.0, 0.2)
ob_cube.location = (2.005e-16, -0.2222, 0.9032)
ob_cube.scale = (0.4647, 0.4647, 0.4647)
_m = ob_cube.modifiers.new('Mirror', 'MIRROR')
_m.use_clip = True
_m = ob_cube.modifiers.new('Auto Smooth', 'NODES')
_m.node_group = ng_auto_smooth
_gi = [s.identifier for s in ng_auto_smooth.interface.items_tree if s.item_type == 'SOCKET' and s.in_out == 'INPUT']
_m[_gi[1]] = 0.5236  # Angle

# ---- collection membership
col_collection.objects.link(ob_light)
col_collection.objects.link(ob_camera)
col_collection.objects.link(ob_empty)
col_collection.objects.link(ob_cube)

# ---- scene / render settings (as saved in the file)
scene.camera = ob_camera
scene.frame_start = 1; scene.frame_end = 250; scene.frame_set(0)
scene.render.engine = 'BLENDER_EEVEE_NEXT'
scene.render.fps = 25
scene.cycles.sampling_pattern = 'TABULATED_SOBOL'
bpy.context.view_layer.update()
